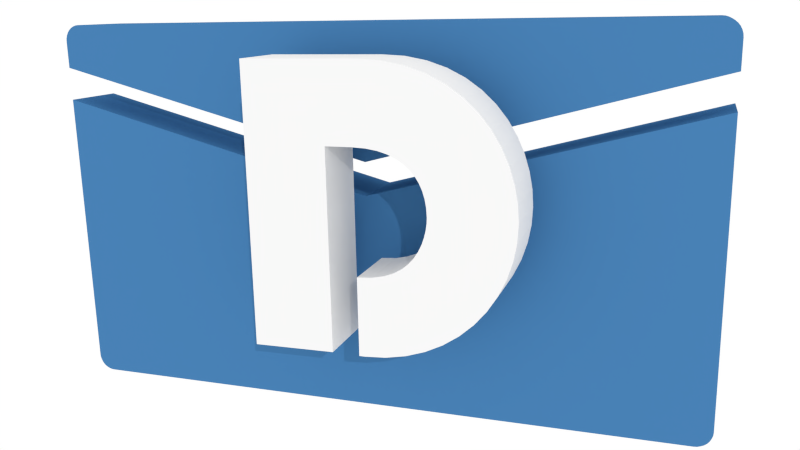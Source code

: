 # Source: dolmessage.blend  (saved by Blender 2.76.0; exported with 4.5.12 LTS)
import bpy
from mathutils import Matrix  # noqa: F401  (used for matrix-valued properties, if any)

bpy.ops.wm.read_factory_settings(use_empty=True)
scene = bpy.context.scene
scene.name = 'Scene'

# ---- collections
col_collection_1 = bpy.data.collections.new('Collection 1'); scene.collection.children.link(col_collection_1)

# ---- materials (node trees are filled in below, after node groups)
mat_material_003 = bpy.data.materials.new('Material.003')
mat_material_003.alpha_threshold = 0.0
mat_material_003.use_transparent_shadow = False
mat_material_003.roughness = 0.5
mat_material = bpy.data.materials.new('Material')
mat_material.alpha_threshold = 0.0
mat_material.use_transparent_shadow = False
mat_material.diffuse_color = (0.05613, 0.1878, 0.3968, 1.0)
mat_material.roughness = 0.5
mat_material.line_color = (0.0, 0.0, 0.0, 1.0)

# ---- material node trees

# ---- world
world_world = bpy.data.worlds.new('World'); scene.world = world_world
world_world.color = (1.0, 1.0, 1.0)
world_world.use_sun_shadow = False
world_world.sun_shadow_jitter_overblur = 0.0
world_world.cycles.sampling_method = 'MANUAL'
world_world.cycles.sample_map_resolution = 256

# ---- cameras
cam_camera = bpy.data.cameras.new('Camera')
cam_camera.clip_end = 100.0
cam_camera.lens = 35.0
cam_camera.sensor_width = 32.0
cam_camera.sensor_height = 18.0
cam_camera.ortho_scale = 7.314
cam_camera.dof.focus_distance = 0.0
cam_camera.dof.aperture_fstop = 128.0

# ---- lights
light_lamp_001 = bpy.data.lights.new('Lamp.001', 'SUN')
light_lamp_001.transmission_factor = 0.0
light_lamp_001.cutoff_distance = 30.0
light_lamp_001.angle = 0.004
light_lamp_001.energy = 0.72
light_lamp_001.shadow_buffer_clip_start = 1.001
light_lamp_001.shadow_soft_size = 0.002
light_lamp_001.shadow_cascade_max_distance = 1000.0
light_lamp_001.cycles.use_multiple_importance_sampling = False

# ---- meshes
me_mesh = bpy.data.meshes.new('Mesh')
me_mesh.from_pydata([(0.3432, 0.754, 0.201), (0.4101, 0.75, 0.201), (0.4739, 0.7377, 0.201), (0.5321, 0.7178, 0.201), (0.5845, 0.6911, 0.201), (0.6307, 0.6583, 0.201), (0.6703, 0.6205, 0.201), (0.7035, 0.5787, 0.201), (0.7301, 0.5338, 0.201), (0.7505, 0.4869, 0.201), (0.7648, 0.4386, 0.201), (0.7733, 0.3898, 0.201), (0.7761, 0.3407, 0.201), (0.7727, 0.2882, 0.201), (0.7626, 0.2365, 0.201), (0.7459, 0.1867, 0.201), (0.7229, 0.1392, 0.201), (0.6938, 0.09485, 0.201), (0.6588, 0.05423, 0.201), (0.6181, 0.01807, 0.201), (0.572, -0.01294, 0.201), (0.5209, -0.03807, 0.201), (0.4652, -0.05669, 0.201), (0.4055, -0.06821, 0.201), (0.3442, -0.072, 0.201), (0.003999, -0.072, 0.201), (0.003999, 0.754, 0.201), (0.3277, 0.16, 0.201), (0.3722, 0.1629, 0.201), (0.407, 0.1702, 0.201), (0.4353, 0.1809, 0.201), (0.4583, 0.1943, 0.201), (0.4771, 0.2098, 0.201), (0.4926, 0.2271, 0.201), (0.5052, 0.2461, 0.201), (0.5152, 0.2662, 0.201), (0.5225, 0.2868, 0.201), (0.5274, 0.3069, 0.201), (0.5301, 0.3254, 0.201), (0.5309, 0.3409, 0.201), (0.5295, 0.3668, 0.201), (0.5254, 0.391, 0.201), (0.5188, 0.4132, 0.201), (0.5097, 0.4335, 0.201), (0.4983, 0.4517, 0.201), (0.4843, 0.4681, 0.201), (0.4676, 0.4826, 0.201), (0.4476, 0.4954, 0.201), (0.4238, 0.5061, 0.201), (0.3957, 0.5145, 0.201), (0.3628, 0.5199, 0.201), (0.3231, 0.522, 0.201), (0.246, 0.522, 0.201), (0.246, 0.16, 0.201), (0.3272, -0.072, 0.201), (0.3272, -0.06127, 0.201), (0.3272, -0.0246, 0.201), (0.3272, -0.009697, 0.201), (0.3272, 0.1596, 0.201), (0.3272, -0.06895, 0.201), (0.3272, 0.006169, 0.201), (0.3272, -0.05079, 0.201), (0.3272, 0.02295, 0.201), (0.3272, -0.0384, 0.201), (0.2463, -0.06396, 0.201), (0.2463, -0.03646, 0.201), (0.2463, -0.02528, 0.201), (0.2463, 0.1017, 0.201), (0.2463, -0.01339, 0.201), (0.2463, -0.06971, 0.201), (0.2463, -0.0561, 0.201), (0.2463, -0.0008043, 0.201), (0.2463, -0.0468, 0.201), (0.2461, 0.1598, 0.201), (0.3432, 0.754, 0.001), (0.4101, 0.75, 0.001), (0.4739, 0.7377, 0.001), (0.5321, 0.7178, 0.001), (0.5845, 0.6911, 0.001), (0.6307, 0.6583, 0.001), (0.6703, 0.6205, 0.001), (0.7035, 0.5787, 0.001), (0.7301, 0.5338, 0.001), (0.7505, 0.4869, 0.001), (0.7648, 0.4386, 0.001), (0.7733, 0.3898, 0.001), (0.7761, 0.3407, 0.001), (0.7727, 0.2882, 0.001), (0.7626, 0.2365, 0.001), (0.7459, 0.1867, 0.001), (0.7229, 0.1392, 0.001), (0.6938, 0.09485, 0.001), (0.6588, 0.05423, 0.001), (0.6181, 0.01807, 0.001), (0.572, -0.01294, 0.001), (0.5209, -0.03807, 0.001), (0.4652, -0.05669, 0.001), (0.4055, -0.06821, 0.001), (0.3442, -0.072, 0.001), (0.003999, -0.072, 0.001), (0.003999, 0.754, 0.001), (0.3277, 0.16, 0.001), (0.3722, 0.1629, 0.001), (0.407, 0.1702, 0.001), (0.4353, 0.1809, 0.001), (0.4583, 0.1943, 0.001), (0.4771, 0.2098, 0.001), (0.4926, 0.2271, 0.001), (0.5052, 0.2461, 0.001), (0.5152, 0.2662, 0.001), (0.5225, 0.2868, 0.001), (0.5274, 0.3069, 0.001), (0.5301, 0.3254, 0.001), (0.5309, 0.3409, 0.001), (0.5295, 0.3668, 0.001), (0.5254, 0.391, 0.001), (0.5188, 0.4132, 0.001), (0.5097, 0.4335, 0.001), (0.4983, 0.4517, 0.001), (0.4843, 0.4681, 0.001), (0.4676, 0.4826, 0.001), (0.4476, 0.4954, 0.001), (0.4238, 0.5061, 0.001), (0.3957, 0.5145, 0.001), (0.3628, 0.5199, 0.001), (0.3231, 0.522, 0.001), (0.246, 0.522, 0.001), (0.246, 0.16, 0.001), (0.3272, -0.072, 0.001), (0.3272, -0.06127, 0.001), (0.3272, -0.0246, 0.001), (0.3272, -0.009697, 0.001), (0.3272, 0.1596, 0.001), (0.3272, -0.06895, 0.001), (0.3272, 0.006169, 0.001), (0.3272, -0.05079, 0.001), (0.3272, 0.02295, 0.001), (0.3272, -0.0384, 0.001), (0.2463, -0.06396, 0.001), (0.2463, -0.03646, 0.001), (0.2463, -0.02528, 0.001), (0.2463, 0.1017, 0.001), (0.2463, -0.01339, 0.001), (0.2463, -0.06971, 0.001), (0.2463, -0.0561, 0.001), (0.2463, -0.0008043, 0.001), (0.2463, -0.0468, 0.001), (0.2461, 0.1598, 0.001)], [], [(25, 26, 52), (52, 26, 0), (52, 0, 1), (52, 1, 2), (52, 2, 3), (52, 3, 4), (52, 4, 5), (52, 5, 6), (52, 6, 7), (52, 7, 8), (51, 8, 50), (50, 8, 9), (25, 52, 53), (49, 50, 9), (48, 49, 9), (47, 48, 9), (46, 47, 9), (46, 9, 10), (45, 46, 10), (44, 45, 10), (43, 44, 10), (43, 10, 11), (42, 43, 11), (41, 42, 11), (40, 41, 11), (40, 11, 12), (39, 40, 12), (38, 39, 12), (38, 12, 13), (37, 38, 13), (36, 37, 13), (36, 13, 14), (35, 36, 14), (34, 35, 14), (33, 34, 14), (33, 14, 15), (32, 33, 15), (31, 32, 15), (30, 31, 15), (30, 15, 16), (29, 30, 16), (28, 29, 16), (27, 28, 16), (53, 73, 67, 25), (25, 67, 71), (25, 71, 68), (25, 68, 66), (25, 66, 65), (25, 65, 72), (25, 72, 70), (25, 70, 64), (25, 64, 69), (62, 58, 27, 16), (59, 55, 22, 23), (63, 56, 19, 20), (60, 62, 16, 17), (54, 59, 23, 24), (61, 63, 20, 21), (57, 60, 17, 18), (55, 61, 21, 22), (56, 57, 18, 19), (51, 52, 8), (99, 126, 100), (126, 74, 100), (126, 75, 74), (126, 76, 75), (126, 77, 76), (126, 78, 77), (126, 79, 78), (126, 80, 79), (126, 81, 80), (126, 82, 81), (125, 124, 82), (124, 83, 82), (99, 127, 126), (123, 83, 124), (122, 83, 123), (121, 83, 122), (120, 83, 121), (120, 84, 83), (119, 84, 120), (118, 84, 119), (117, 84, 118), (117, 85, 84), (116, 85, 117), (115, 85, 116), (114, 85, 115), (114, 86, 85), (113, 86, 114), (112, 86, 113), (112, 87, 86), (111, 87, 112), (110, 87, 111), (110, 88, 87), (109, 88, 110), (108, 88, 109), (107, 88, 108), (107, 89, 88), (106, 89, 107), (105, 89, 106), (104, 89, 105), (104, 90, 89), (103, 90, 104), (102, 90, 103), (101, 90, 102), (127, 99, 141, 147), (99, 145, 141), (99, 142, 145), (99, 140, 142), (99, 139, 140), (99, 146, 139), (99, 144, 146), (99, 138, 144), (99, 143, 138), (136, 90, 101, 132), (133, 97, 96, 129), (137, 94, 93, 130), (134, 91, 90, 136), (128, 98, 97, 133), (135, 95, 94, 137), (131, 92, 91, 134), (129, 96, 95, 135), (130, 93, 92, 131), (125, 82, 126), (70, 72, 146, 144), (2, 1, 75, 76), (44, 43, 117, 118), (34, 33, 107, 108), (66, 68, 142, 140), (27, 58, 132, 101), (19, 18, 92, 93), (42, 41, 115, 116), (64, 70, 144, 138), (29, 28, 102, 103), (54, 24, 98, 128), (8, 7, 81, 82), (49, 48, 122, 123), (65, 66, 140, 139), (4, 3, 77, 78), (67, 73, 147, 141), (50, 49, 123, 124), (32, 31, 105, 106), (52, 51, 125, 126), (43, 42, 116, 117), (41, 40, 114, 115), (73, 53, 127, 147), (31, 30, 104, 105), (45, 44, 118, 119), (46, 45, 119, 120), (11, 10, 84, 85), (9, 8, 82, 83), (25, 69, 143, 99), (10, 9, 83, 84), (48, 47, 121, 122), (47, 46, 120, 121), (12, 11, 85, 86), (13, 12, 86, 87), (58, 62, 136, 132), (37, 36, 110, 111), (55, 59, 133, 129), (22, 21, 95, 96), (56, 63, 137, 130), (14, 13, 87, 88), (15, 14, 88, 89), (0, 26, 100, 74), (62, 60, 134, 136), (24, 23, 97, 98), (59, 54, 128, 133), (39, 38, 112, 113), (38, 37, 111, 112), (63, 61, 135, 137), (35, 34, 108, 109), (5, 4, 78, 79), (60, 57, 131, 134), (7, 6, 80, 81), (20, 19, 93, 94), (61, 55, 129, 135), (18, 17, 91, 92), (57, 56, 130, 131), (40, 39, 113, 114), (3, 2, 76, 77), (33, 32, 106, 107), (21, 20, 94, 95), (53, 52, 126, 127), (71, 67, 141, 145), (6, 5, 79, 80), (26, 25, 99, 100), (69, 64, 138, 143), (36, 35, 109, 110), (28, 27, 101, 102), (72, 65, 139, 146), (51, 50, 124, 125), (16, 15, 89, 90), (68, 71, 145, 142), (17, 16, 90, 91), (30, 29, 103, 104), (23, 22, 96, 97), (1, 0, 74, 75)])
me_mesh.materials.append(mat_material_003)
me_mesh.use_remesh_preserve_volume = False
me_mesh.use_remesh_preserve_attributes = False
me_mesh.use_mirror_vertex_groups = False
me_mesh.update()
me_cylinder = bpy.data.meshes.new('Cylinder')
me_cylinder.from_pydata([(-18.84, -13.0, 2.09), (-19.04, -12.98, 2.09), (-19.22, -12.92, 2.09), (-19.4, -12.83, 2.09), (-19.55, -12.71, 2.09), (-19.67, -12.56, 2.09), (-19.76, -12.38, 2.09), (-19.82, -12.2, 2.09), (-19.84, -12.0, 2.09), (-19.84, -12.01, 2.09), (-18.84, -13.0, 2.09), (-18.84, -12.0, 2.09), (0.0009836, -13.0, 2.09), (-0.002812, -13.0, 2.09), (0.0001062, -12.0, 2.09), (0.0001062, 0.1084, 2.09), (-18.84, 5.106, 2.09), (-19.84, 5.371, 2.09), (-19.84, 5.371, 2.09), (-18.84, 10.0, 2.09), (-19.84, 9.0, 2.09), (-19.82, 9.195, 2.09), (-19.76, 9.383, 2.09), (-19.67, 9.556, 2.09), (-19.55, 9.707, 2.09), (-19.4, 9.831, 2.09), (-19.22, 9.924, 2.09), (-19.04, 9.981, 2.09), (-18.84, 10.0, 2.09), (-19.84, 8.993, 2.09), (-18.84, 8.997, 2.09), (-0.002812, 10.0, 2.09), (-0.0007864, 10.0, 2.09), (0.0001062, 8.997, 2.09), (0.0001062, 2.108, 2.09), (-18.84, 7.106, 2.09), (-19.84, 7.371, 2.09), (-19.84, 7.371, 2.09), (0.0009831, -13.0, -0.0007366), (-18.84, -13.0, -0.0007309), (-19.04, -12.98, -0.0007307), (-18.84, -13.0, -0.0007309), (-19.22, -12.92, -0.0007306), (-19.4, -12.83, -0.0007306), (-19.55, -12.71, -0.0007306), (-19.67, -12.56, -0.0007305), (-19.76, -12.38, -0.0007305), (-19.82, -12.2, -0.0007305), (-19.84, -12.01, -0.0007305), (-19.84, -12.0, -0.0007305), (-18.84, -12.0, -0.0007308), (-19.84, 5.371, -0.0007292), (-18.84, 5.106, -0.0007295), (-0.002813, -13.0, -0.0007366), (0.0001057, -12.0, -0.0007366), (0.0001057, 0.1084, -0.0007357), (-19.84, 5.371, -0.0007292), (-18.84, 10.0, -0.0007292), (-18.84, 10.0, -0.0007292), (-0.0007869, 10.0, -0.0007349), (-19.82, 9.195, -0.000729), (-19.84, 9.0, -0.000729), (-19.76, 9.383, -0.000729), (-19.67, 9.556, -0.0007291), (-19.55, 9.707, -0.0007291), (-19.4, 9.831, -0.0007291), (-19.22, 9.924, -0.0007292), (-19.04, 9.981, -0.0007292), (-19.84, 8.993, -0.000729), (-18.84, 8.997, -0.0007293), (0.0001057, 8.997, -0.000735), (-0.002813, 10.0, -0.0007349), (0.0001057, 2.108, -0.0007356), (-18.84, 7.106, -0.0007294), (-19.84, 7.371, -0.0007291), (-19.84, 7.371, -0.0007291)], [], [(11, 10, 0, 1, 2, 3, 4, 5, 6, 7, 9), (9, 17, 16, 11), (11, 16, 15, 14), (10, 12, 13, 0), (11, 14, 12, 10), (28, 30, 29, 20, 21, 22, 23, 24, 25, 26, 27, 19), (28, 32, 33, 30), (36, 29, 30, 35), (35, 30, 33, 34), (50, 48, 47, 46, 45, 44, 43, 42, 40, 41, 39), (48, 50, 52, 51), (50, 54, 55, 52), (39, 41, 53, 38), (50, 39, 38, 54), (57, 58, 67, 66, 65, 64, 63, 62, 60, 61, 68, 69), (57, 69, 70, 59), (74, 73, 69, 68), (73, 72, 70, 69), (28, 19, 58, 57), (33, 32, 59, 70), (32, 28, 57, 59), (32, 31, 71, 59), (21, 20, 61, 60), (34, 33, 70, 72), (22, 21, 60, 62), (17, 9, 48, 51), (23, 22, 62, 63), (29, 36, 74, 68), (1, 0, 41, 40), (24, 23, 63, 64), (0, 13, 53, 41), (36, 35, 73, 74), (2, 1, 40, 42), (25, 24, 64, 65), (35, 34, 72, 73), (3, 2, 42, 43), (26, 25, 65, 66), (13, 12, 38, 53), (37, 36, 74, 75), (4, 3, 43, 44), (27, 26, 66, 67), (12, 14, 54, 38), (5, 4, 44, 45), (19, 27, 67, 58), (14, 15, 55, 54), (6, 5, 45, 46), (20, 29, 68, 61), (16, 17, 51, 52), (7, 6, 46, 47), (15, 16, 52, 55), (9, 7, 47, 48), (18, 17, 51, 56), (8, 9, 48, 49)])
me_cylinder.materials.append(mat_material)
me_cylinder.use_remesh_preserve_volume = False
me_cylinder.use_remesh_preserve_attributes = False
me_cylinder.use_mirror_vertex_groups = False
me_cylinder.update()

# ---- objects
ob_lamp_001 = bpy.data.objects.new('Lamp.001', light_lamp_001)
ob_text = bpy.data.objects.new('Text', me_mesh)
ob_cylinder = bpy.data.objects.new('Cylinder', me_cylinder)
ob_camera = bpy.data.objects.new('Camera', cam_camera)

# ---- transforms, parenting, visibility, modifiers, constraints
ob_lamp_001.location = (7.44, -4.66, 4.114)
ob_lamp_001.rotation_euler = (1.119, 0.3211, 0.8914)
ob_lamp_001.lock_rotations_4d = False
ob_lamp_001.empty_display_type = 'ARROWS'
ob_lamp_001.color = (0.0, 0.0, 0.0, 0.0)
ob_lamp_001.lineart.crease_threshold = 0.0
ob_text.location = (-0.2721, -0.5632, -0.5989)
ob_text.rotation_euler = (1.571, 2.22e-16, 0.5172)
ob_text.scale = (1.897, 1.897, 1.897)
ob_text.lineart.crease_threshold = 0.0
ob_cylinder.location = (-0.07117, 0.01597, 0.0)
ob_cylinder.rotation_euler = (1.571, 2.22e-16, 0.5189)
ob_cylinder.scale = (0.1, 0.1, 0.1)
ob_cylinder.lineart.crease_threshold = 0.0
_m = ob_cylinder.modifiers.new('Mirror', 'MIRROR')
_m.use_axis = (True, False, True)
ob_camera.location = (3.894, -3.305, 1.076)
ob_camera.rotation_euler = (1.326, 0.01825, 0.8447)
ob_camera.lock_rotations_4d = False
ob_camera.empty_display_type = 'ARROWS'
ob_camera.color = (0.0, 0.0, 0.0, 0.0)
ob_camera.display_type = 'WIRE'
ob_camera.lineart.crease_threshold = 0.0

# ---- collection membership
col_collection_1.objects.link(ob_lamp_001)
col_collection_1.objects.link(ob_text)
col_collection_1.objects.link(ob_cylinder)
col_collection_1.objects.link(ob_camera)

# ---- scene / render settings (as saved in the file)
scene.camera = ob_camera
scene.frame_start = 1; scene.frame_end = 250; scene.frame_set(0)
scene.render.engine = 'BLENDER_EEVEE_NEXT'
scene.render.image_settings.color_depth = '16'
scene.render.image_settings.compression = 0
scene.render.dither_intensity = 0.0
scene.render.film_transparent = True
scene.cycles.use_denoising = False
scene.cycles.samples = 10
scene.cycles.sampling_pattern = 'TABULATED_SOBOL'
scene.cycles.light_sampling_threshold = 0.0
scene.cycles.use_adaptive_sampling = False
scene.cycles.use_light_tree = False
scene.cycles.blur_glossy = 0.0
scene.cycles.pixel_filter_type = 'GAUSSIAN'
scene.cycles.sample_clamp_indirect = 0.0
scene.view_settings.view_transform = 'Standard'
bpy.context.view_layer.update()
